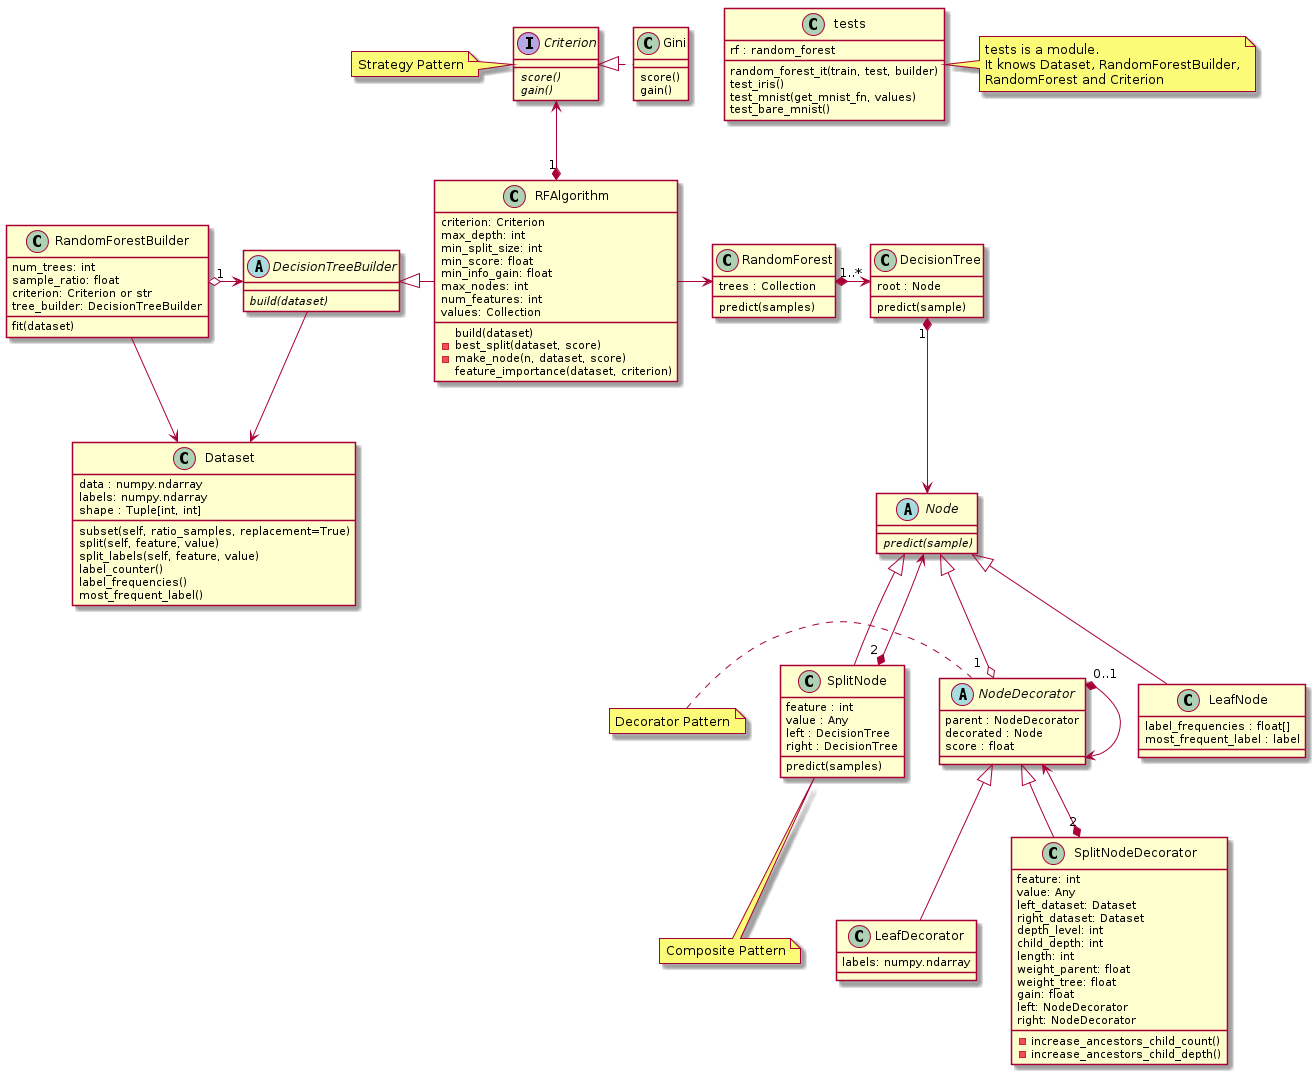

The diagram above was rendered by PlantUML. Its source (embedded in the PNG):
@startuml
RandomForestBuilder "1" o-> DecisionTreeBuilder
DecisionTreeBuilder <|- RFAlgorithm
RFAlgorithm -> RandomForest
RandomForest "1..*" *-> DecisionTree
DecisionTree "1" *-->  Node
Node <|--o "1  " NodeDecorator
NodeDecorator "0..1" *--> NodeDecorator
note left of NodeDecorator : Decorator Pattern
Node <|-- LeafNode
Node <|-- SplitNode
SplitNode "2 " *--> Node
note bottom of SplitNode : Composite Pattern
note right of tests : tests is a module.\nIt knows Dataset, RandomForestBuilder,\nRandomForest and Criterion

DecisionTreeBuilder --> Dataset
RandomForestBuilder --> Dataset

Criterion <|. Gini

NodeDecorator <|-- SplitNodeDecorator
NodeDecorator <--* "2" SplitNodeDecorator
NodeDecorator <|-- LeafDecorator

Criterion <--* "1"  RFAlgorithm 
note left of Criterion: Strategy Pattern
class RandomForest {
  trees : Collection
  {method} predict(samples)
}

class tests {
  rf : random_forest
  {method} random_forest_it(train, test, builder)
  test_iris()
  test_mnist(get_mnist_fn, values)
  test_bare_mnist()
}


class RandomForestBuilder {
  num_trees: int
  sample_ratio: float
  criterion: Criterion or str
  tree_builder: DecisionTreeBuilder
  {method} fit(dataset)
}

class DecisionTree{
  root : Node
  predict(sample)
}

abstract class Node {
  {abstract}predict(sample)
}

class SplitNode {
 {field}feature : int
  value : Any
  left : DecisionTree
  right : DecisionTree
 {method}predict(samples)
}

class LeafNode {
  label_frequencies : float[]
  most_frequent_label : label
}

abstract class DecisionTreeBuilder {
  {abstract}build(dataset)
}

abstract class NodeDecorator {
  parent : NodeDecorator
  decorated : Node
  score : float
}

class SplitNodeDecorator {
  feature: int
  value: Any
  left_dataset: Dataset
  right_dataset: Dataset
  depth_level: int
  child_depth: int
  length: int
  weight_parent: float
  weight_tree: float
  gain: float
  left: NodeDecorator
  right: NodeDecorator
  -increase_ancestors_child_count()
  -increase_ancestors_child_depth()
}

class LeafDecorator {
  labels: numpy.ndarray 
}

class Dataset {
  data : numpy.ndarray
  labels: numpy.ndarray
  shape : Tuple[int, int]
  {method} subset(self, ratio_samples, replacement=True)
  split(self, feature, value)
  split_labels(self, feature, value)
  label_counter()
  label_frequencies()
  most_frequent_label()
}

interface Criterion {
  {abstract}score()
  {abstract} gain()
}

class Gini{
  score()
  gain()
}

class RFAlgorithm {
  criterion: Criterion
  max_depth: int
  min_split_size: int
  min_score: float
  min_info_gain: float
  max_nodes: int
  num_features: int
  values: Collection
  build(dataset)
  -best_split(dataset, score) 
  -make_node(n, dataset, score) 
  feature_importance(dataset, criterion)
}
@enduml